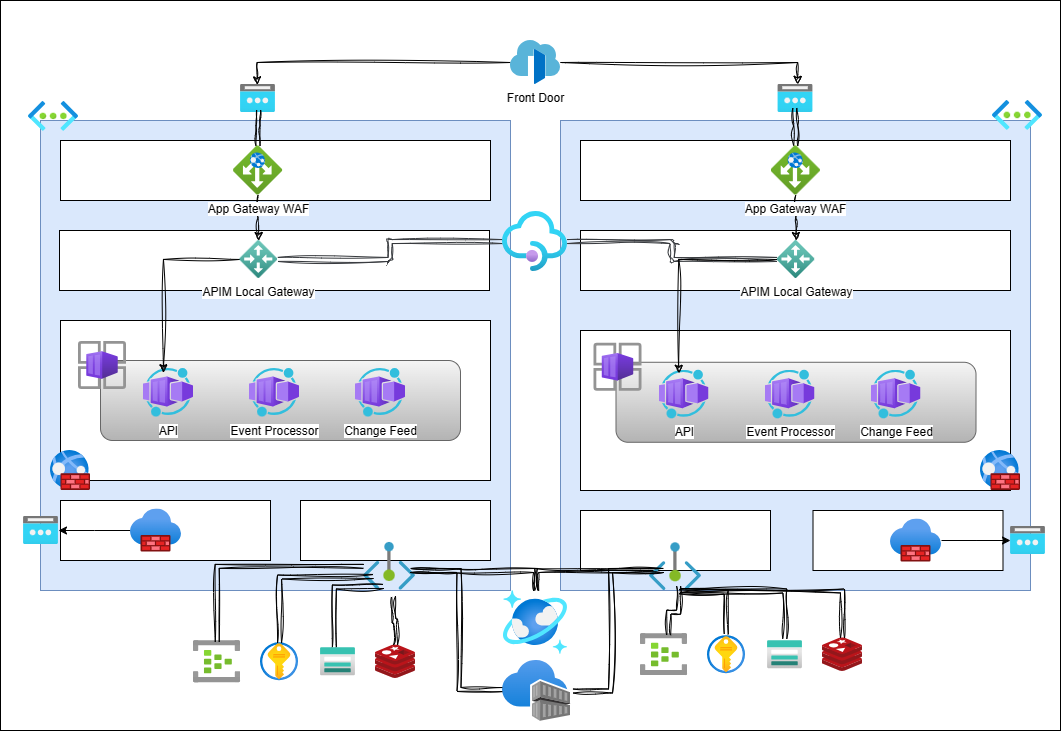

The diagram above was exported from draw.io. Its source (the exported page's mxGraphModel, read from the mxfile embedded in the PNG):
<mxGraphModel dx="1678" dy="940" grid="1" gridSize="10" guides="1" tooltips="1" connect="1" arrows="1" fold="1" page="1" pageScale="1" pageWidth="1100" pageHeight="850" math="0" shadow="0">
  <root>
    <mxCell id="0" />
    <mxCell id="1" parent="0" />
    <mxCell id="lS_c8AQa_Xhj7H-wrKYb-2" value="" style="rounded=0;whiteSpace=wrap;html=1;" vertex="1" parent="1">
      <mxGeometry x="20" y="40" width="1060" height="730" as="geometry" />
    </mxCell>
    <mxCell id="lS_c8AQa_Xhj7H-wrKYb-3" value="" style="whiteSpace=wrap;html=1;aspect=fixed;fillColor=#dae8fc;strokeColor=#6c8ebf;" vertex="1" parent="1">
      <mxGeometry x="60" y="160" width="470" height="470" as="geometry" />
    </mxCell>
    <mxCell id="lS_c8AQa_Xhj7H-wrKYb-5" value="" style="whiteSpace=wrap;html=1;aspect=fixed;fillColor=#dae8fc;strokeColor=#6c8ebf;" vertex="1" parent="1">
      <mxGeometry x="580" y="160" width="470" height="470" as="geometry" />
    </mxCell>
    <mxCell id="lS_c8AQa_Xhj7H-wrKYb-73" style="edgeStyle=orthogonalEdgeStyle;rounded=0;orthogonalLoop=1;jettySize=auto;html=1;entryX=0.478;entryY=0.01;entryDx=0;entryDy=0;entryPerimeter=0;sketch=1;curveFitting=1;jiggle=2;" edge="1" parent="1" source="lS_c8AQa_Xhj7H-wrKYb-6" target="lS_c8AQa_Xhj7H-wrKYb-18">
      <mxGeometry relative="1" as="geometry" />
    </mxCell>
    <mxCell id="lS_c8AQa_Xhj7H-wrKYb-74" style="edgeStyle=orthogonalEdgeStyle;rounded=0;orthogonalLoop=1;jettySize=auto;html=1;entryX=0.563;entryY=-0.007;entryDx=0;entryDy=0;entryPerimeter=0;sketch=1;curveFitting=1;jiggle=2;" edge="1" parent="1" source="lS_c8AQa_Xhj7H-wrKYb-6" target="lS_c8AQa_Xhj7H-wrKYb-19">
      <mxGeometry relative="1" as="geometry" />
    </mxCell>
    <mxCell id="lS_c8AQa_Xhj7H-wrKYb-6" value="Front Door" style="image;sketch=0;aspect=fixed;html=1;points=[];align=center;fontSize=12;image=img/lib/mscae/Front_Doors.svg;" vertex="1" parent="1">
      <mxGeometry x="530" y="80" width="50" height="44" as="geometry" />
    </mxCell>
    <mxCell id="lS_c8AQa_Xhj7H-wrKYb-9" value="" style="rounded=0;whiteSpace=wrap;html=1;" vertex="1" parent="1">
      <mxGeometry x="80" y="180" width="430" height="60" as="geometry" />
    </mxCell>
    <mxCell id="lS_c8AQa_Xhj7H-wrKYb-10" value="" style="rounded=0;whiteSpace=wrap;html=1;" vertex="1" parent="1">
      <mxGeometry x="600" y="180" width="430" height="60" as="geometry" />
    </mxCell>
    <mxCell id="lS_c8AQa_Xhj7H-wrKYb-11" value="" style="rounded=0;whiteSpace=wrap;html=1;" vertex="1" parent="1">
      <mxGeometry x="79" y="270" width="430" height="60" as="geometry" />
    </mxCell>
    <mxCell id="lS_c8AQa_Xhj7H-wrKYb-12" value="" style="rounded=0;whiteSpace=wrap;html=1;" vertex="1" parent="1">
      <mxGeometry x="600" y="270" width="430" height="60" as="geometry" />
    </mxCell>
    <mxCell id="lS_c8AQa_Xhj7H-wrKYb-13" value="" style="rounded=0;whiteSpace=wrap;html=1;" vertex="1" parent="1">
      <mxGeometry x="80" y="360" width="430" height="160" as="geometry" />
    </mxCell>
    <mxCell id="lS_c8AQa_Xhj7H-wrKYb-14" value="" style="rounded=0;whiteSpace=wrap;html=1;" vertex="1" parent="1">
      <mxGeometry x="600" y="370" width="430" height="160" as="geometry" />
    </mxCell>
    <mxCell id="lS_c8AQa_Xhj7H-wrKYb-16" value="" style="rounded=0;whiteSpace=wrap;html=1;" vertex="1" parent="1">
      <mxGeometry x="80" y="540" width="210" height="60" as="geometry" />
    </mxCell>
    <mxCell id="lS_c8AQa_Xhj7H-wrKYb-18" value="" style="image;aspect=fixed;html=1;points=[];align=center;fontSize=12;image=img/lib/azure2/networking/Public_IP_Addresses.svg;" vertex="1" parent="1">
      <mxGeometry x="260" y="124" width="35" height="28" as="geometry" />
    </mxCell>
    <mxCell id="lS_c8AQa_Xhj7H-wrKYb-19" value="" style="image;aspect=fixed;html=1;points=[];align=center;fontSize=12;image=img/lib/azure2/networking/Public_IP_Addresses.svg;" vertex="1" parent="1">
      <mxGeometry x="797.5" y="124" width="35" height="28" as="geometry" />
    </mxCell>
    <mxCell id="lS_c8AQa_Xhj7H-wrKYb-20" value="" style="image;aspect=fixed;html=1;points=[];align=center;fontSize=12;image=img/lib/azure2/networking/Web_Application_Firewall_Policies_WAF.svg;" vertex="1" parent="1">
      <mxGeometry x="70" y="490" width="40" height="40" as="geometry" />
    </mxCell>
    <mxCell id="lS_c8AQa_Xhj7H-wrKYb-21" value="" style="image;aspect=fixed;html=1;points=[];align=center;fontSize=12;image=img/lib/azure2/networking/Web_Application_Firewall_Policies_WAF.svg;" vertex="1" parent="1">
      <mxGeometry x="1000" y="490" width="40" height="40" as="geometry" />
    </mxCell>
    <mxCell id="lS_c8AQa_Xhj7H-wrKYb-22" value="" style="rounded=0;whiteSpace=wrap;html=1;" vertex="1" parent="1">
      <mxGeometry x="320" y="540" width="190" height="60" as="geometry" />
    </mxCell>
    <mxCell id="lS_c8AQa_Xhj7H-wrKYb-24" value="" style="rounded=0;whiteSpace=wrap;html=1;" vertex="1" parent="1">
      <mxGeometry x="600" y="550" width="190" height="60" as="geometry" />
    </mxCell>
    <mxCell id="lS_c8AQa_Xhj7H-wrKYb-25" value="" style="rounded=0;whiteSpace=wrap;html=1;" vertex="1" parent="1">
      <mxGeometry x="832.5" y="550" width="190" height="60" as="geometry" />
    </mxCell>
    <mxCell id="lS_c8AQa_Xhj7H-wrKYb-26" value="" style="image;aspect=fixed;html=1;points=[];align=center;fontSize=12;image=img/lib/azure2/networking/Virtual_Networks.svg;" vertex="1" parent="1">
      <mxGeometry x="48" y="141" width="50" height="29.85" as="geometry" />
    </mxCell>
    <mxCell id="lS_c8AQa_Xhj7H-wrKYb-27" value="" style="image;aspect=fixed;html=1;points=[];align=center;fontSize=12;image=img/lib/azure2/networking/Virtual_Networks.svg;" vertex="1" parent="1">
      <mxGeometry x="1012" y="140" width="50" height="29.85" as="geometry" />
    </mxCell>
    <mxCell id="lS_c8AQa_Xhj7H-wrKYb-28" value="" style="image;aspect=fixed;html=1;points=[];align=center;fontSize=12;image=img/lib/azure2/security/Key_Vaults.svg;" vertex="1" parent="1">
      <mxGeometry x="280" y="682.2" width="38" height="38" as="geometry" />
    </mxCell>
    <mxCell id="lS_c8AQa_Xhj7H-wrKYb-30" value="" style="image;aspect=fixed;html=1;points=[];align=center;fontSize=12;image=img/lib/azure2/storage/Storage_Accounts.svg;" vertex="1" parent="1">
      <mxGeometry x="340" y="687.2" width="35" height="28" as="geometry" />
    </mxCell>
    <mxCell id="lS_c8AQa_Xhj7H-wrKYb-31" value="" style="image;aspect=fixed;html=1;points=[];align=center;fontSize=12;image=img/lib/azure2/networking/Public_IP_Addresses.svg;" vertex="1" parent="1">
      <mxGeometry x="43" y="556" width="35" height="28" as="geometry" />
    </mxCell>
    <mxCell id="lS_c8AQa_Xhj7H-wrKYb-32" value="" style="image;aspect=fixed;html=1;points=[];align=center;fontSize=12;image=img/lib/azure2/networking/Public_IP_Addresses.svg;" vertex="1" parent="1">
      <mxGeometry x="1030" y="566" width="35" height="28" as="geometry" />
    </mxCell>
    <mxCell id="lS_c8AQa_Xhj7H-wrKYb-36" value="" style="edgeStyle=orthogonalEdgeStyle;rounded=0;orthogonalLoop=1;jettySize=auto;html=1;" edge="1" parent="1" source="lS_c8AQa_Xhj7H-wrKYb-33" target="lS_c8AQa_Xhj7H-wrKYb-31">
      <mxGeometry relative="1" as="geometry" />
    </mxCell>
    <mxCell id="lS_c8AQa_Xhj7H-wrKYb-33" value="" style="image;aspect=fixed;html=1;points=[];align=center;fontSize=12;image=img/lib/azure2/networking/Firewalls.svg;" vertex="1" parent="1">
      <mxGeometry x="150" y="548.45" width="51" height="43.1" as="geometry" />
    </mxCell>
    <mxCell id="lS_c8AQa_Xhj7H-wrKYb-35" value="" style="edgeStyle=orthogonalEdgeStyle;rounded=0;orthogonalLoop=1;jettySize=auto;html=1;" edge="1" parent="1" source="lS_c8AQa_Xhj7H-wrKYb-34" target="lS_c8AQa_Xhj7H-wrKYb-32">
      <mxGeometry relative="1" as="geometry" />
    </mxCell>
    <mxCell id="lS_c8AQa_Xhj7H-wrKYb-34" value="" style="image;aspect=fixed;html=1;points=[];align=center;fontSize=12;image=img/lib/azure2/networking/Firewalls.svg;" vertex="1" parent="1">
      <mxGeometry x="910" y="558.45" width="51" height="43.1" as="geometry" />
    </mxCell>
    <mxCell id="lS_c8AQa_Xhj7H-wrKYb-37" value="" style="image;aspect=fixed;html=1;points=[];align=center;fontSize=12;image=img/lib/azure2/databases/Azure_Cosmos_DB.svg;" vertex="1" parent="1">
      <mxGeometry x="523" y="630" width="64" height="64" as="geometry" />
    </mxCell>
    <mxCell id="lS_c8AQa_Xhj7H-wrKYb-38" value="" style="image;sketch=0;aspect=fixed;html=1;points=[];align=center;fontSize=12;image=img/lib/mscae/Cache_Redis_Product.svg;" vertex="1" parent="1">
      <mxGeometry x="395" y="684.4" width="40" height="33.6" as="geometry" />
    </mxCell>
    <mxCell id="lS_c8AQa_Xhj7H-wrKYb-39" value="" style="image;aspect=fixed;html=1;points=[];align=center;fontSize=12;image=img/lib/azure2/iot/Event_Hubs.svg;" vertex="1" parent="1">
      <mxGeometry x="213" y="680.1500000000001" width="47" height="42.09" as="geometry" />
    </mxCell>
    <mxCell id="lS_c8AQa_Xhj7H-wrKYb-44" value="" style="rounded=1;whiteSpace=wrap;html=1;fillColor=#f5f5f5;gradientColor=#b3b3b3;strokeColor=#666666;" vertex="1" parent="1">
      <mxGeometry x="120" y="400" width="360" height="80" as="geometry" />
    </mxCell>
    <mxCell id="lS_c8AQa_Xhj7H-wrKYb-40" value="" style="image;aspect=fixed;html=1;points=[];align=center;fontSize=12;image=img/lib/azure2/other/Container_App_Environments.svg;" vertex="1" parent="1">
      <mxGeometry x="98" y="381" width="48" height="48" as="geometry" />
    </mxCell>
    <mxCell id="lS_c8AQa_Xhj7H-wrKYb-45" value="API" style="image;aspect=fixed;html=1;points=[];align=center;fontSize=12;image=img/lib/azure2/other/Worker_Container_App.svg;" vertex="1" parent="1">
      <mxGeometry x="163" y="408" width="50" height="48.53" as="geometry" />
    </mxCell>
    <mxCell id="lS_c8AQa_Xhj7H-wrKYb-46" value="Event Processor" style="image;aspect=fixed;html=1;points=[];align=center;fontSize=12;image=img/lib/azure2/other/Worker_Container_App.svg;" vertex="1" parent="1">
      <mxGeometry x="269" y="408" width="50" height="48.53" as="geometry" />
    </mxCell>
    <mxCell id="lS_c8AQa_Xhj7H-wrKYb-47" value="Change Feed" style="image;aspect=fixed;html=1;points=[];align=center;fontSize=12;image=img/lib/azure2/other/Worker_Container_App.svg;" vertex="1" parent="1">
      <mxGeometry x="375" y="408" width="50" height="48.53" as="geometry" />
    </mxCell>
    <mxCell id="lS_c8AQa_Xhj7H-wrKYb-69" style="edgeStyle=orthogonalEdgeStyle;rounded=1;orthogonalLoop=1;jettySize=auto;html=1;shape=link;shadow=0;sketch=1;curveFitting=1;jiggle=2;fillColor=#eeeeee;strokeColor=#36393d;" edge="1" parent="1" source="lS_c8AQa_Xhj7H-wrKYb-48" target="lS_c8AQa_Xhj7H-wrKYb-65">
      <mxGeometry relative="1" as="geometry" />
    </mxCell>
    <mxCell id="lS_c8AQa_Xhj7H-wrKYb-70" style="edgeStyle=orthogonalEdgeStyle;rounded=1;orthogonalLoop=1;jettySize=auto;html=1;fillColor=#eeeeee;strokeColor=#36393d;sketch=1;curveFitting=1;jiggle=2;shape=link;" edge="1" parent="1" source="lS_c8AQa_Xhj7H-wrKYb-48" target="lS_c8AQa_Xhj7H-wrKYb-66">
      <mxGeometry relative="1" as="geometry" />
    </mxCell>
    <mxCell id="lS_c8AQa_Xhj7H-wrKYb-48" value="" style="image;aspect=fixed;html=1;points=[];align=center;fontSize=12;image=img/lib/azure2/app_services/API_Management_Services.svg;" vertex="1" parent="1">
      <mxGeometry x="522" y="251" width="65" height="60" as="geometry" />
    </mxCell>
    <mxCell id="lS_c8AQa_Xhj7H-wrKYb-49" value="" style="image;aspect=fixed;html=1;points=[];align=center;fontSize=12;image=img/lib/azure2/containers/Container_Registries.svg;" vertex="1" parent="1">
      <mxGeometry x="522" y="700" width="68" height="61" as="geometry" />
    </mxCell>
    <mxCell id="lS_c8AQa_Xhj7H-wrKYb-71" style="edgeStyle=orthogonalEdgeStyle;rounded=0;orthogonalLoop=1;jettySize=auto;html=1;entryX=0.518;entryY=0.912;entryDx=0;entryDy=0;entryPerimeter=0;shape=link;sketch=1;curveFitting=1;jiggle=2;" edge="1" parent="1" source="lS_c8AQa_Xhj7H-wrKYb-52" target="lS_c8AQa_Xhj7H-wrKYb-18">
      <mxGeometry relative="1" as="geometry" />
    </mxCell>
    <mxCell id="lS_c8AQa_Xhj7H-wrKYb-75" style="edgeStyle=orthogonalEdgeStyle;rounded=0;orthogonalLoop=1;jettySize=auto;html=1;sketch=1;curveFitting=1;jiggle=2;" edge="1" parent="1" source="lS_c8AQa_Xhj7H-wrKYb-52" target="lS_c8AQa_Xhj7H-wrKYb-65">
      <mxGeometry relative="1" as="geometry" />
    </mxCell>
    <mxCell id="lS_c8AQa_Xhj7H-wrKYb-52" value="App Gateway WAF" style="image;aspect=fixed;html=1;points=[];align=center;fontSize=12;image=img/lib/azure2/networking/Application_Gateways.svg;" vertex="1" parent="1">
      <mxGeometry x="252.75" y="185.25" width="49.5" height="49.5" as="geometry" />
    </mxCell>
    <mxCell id="lS_c8AQa_Xhj7H-wrKYb-72" style="edgeStyle=orthogonalEdgeStyle;rounded=0;orthogonalLoop=1;jettySize=auto;html=1;entryX=0.481;entryY=0.844;entryDx=0;entryDy=0;entryPerimeter=0;shape=link;sketch=1;curveFitting=1;jiggle=2;" edge="1" parent="1" source="lS_c8AQa_Xhj7H-wrKYb-53" target="lS_c8AQa_Xhj7H-wrKYb-19">
      <mxGeometry relative="1" as="geometry" />
    </mxCell>
    <mxCell id="lS_c8AQa_Xhj7H-wrKYb-76" style="edgeStyle=orthogonalEdgeStyle;rounded=0;orthogonalLoop=1;jettySize=auto;html=1;sketch=1;curveFitting=1;jiggle=2;" edge="1" parent="1" source="lS_c8AQa_Xhj7H-wrKYb-53" target="lS_c8AQa_Xhj7H-wrKYb-66">
      <mxGeometry relative="1" as="geometry" />
    </mxCell>
    <mxCell id="lS_c8AQa_Xhj7H-wrKYb-53" value="App Gateway WAF" style="image;aspect=fixed;html=1;points=[];align=center;fontSize=12;image=img/lib/azure2/networking/Application_Gateways.svg;" vertex="1" parent="1">
      <mxGeometry x="790.5" y="185.25" width="49.5" height="49.5" as="geometry" />
    </mxCell>
    <mxCell id="lS_c8AQa_Xhj7H-wrKYb-54" value="" style="image;aspect=fixed;html=1;points=[];align=center;fontSize=12;image=img/lib/azure2/security/Key_Vaults.svg;" vertex="1" parent="1">
      <mxGeometry x="727" y="675.1600000000001" width="38" height="38" as="geometry" />
    </mxCell>
    <mxCell id="lS_c8AQa_Xhj7H-wrKYb-55" value="" style="image;aspect=fixed;html=1;points=[];align=center;fontSize=12;image=img/lib/azure2/storage/Storage_Accounts.svg;" vertex="1" parent="1">
      <mxGeometry x="787" y="680.1600000000001" width="35" height="28" as="geometry" />
    </mxCell>
    <mxCell id="lS_c8AQa_Xhj7H-wrKYb-56" value="" style="image;sketch=0;aspect=fixed;html=1;points=[];align=center;fontSize=12;image=img/lib/mscae/Cache_Redis_Product.svg;" vertex="1" parent="1">
      <mxGeometry x="842" y="677.36" width="40" height="33.6" as="geometry" />
    </mxCell>
    <mxCell id="lS_c8AQa_Xhj7H-wrKYb-57" value="" style="image;aspect=fixed;html=1;points=[];align=center;fontSize=12;image=img/lib/azure2/iot/Event_Hubs.svg;" vertex="1" parent="1">
      <mxGeometry x="660" y="673.1100000000001" width="47" height="42.09" as="geometry" />
    </mxCell>
    <mxCell id="lS_c8AQa_Xhj7H-wrKYb-58" value="" style="rounded=1;whiteSpace=wrap;html=1;fillColor=#f5f5f5;gradientColor=#b3b3b3;strokeColor=#666666;" vertex="1" parent="1">
      <mxGeometry x="635.5" y="401.77" width="360" height="80" as="geometry" />
    </mxCell>
    <mxCell id="lS_c8AQa_Xhj7H-wrKYb-59" value="" style="image;aspect=fixed;html=1;points=[];align=center;fontSize=12;image=img/lib/azure2/other/Container_App_Environments.svg;" vertex="1" parent="1">
      <mxGeometry x="613.5" y="382.77" width="48" height="48" as="geometry" />
    </mxCell>
    <mxCell id="lS_c8AQa_Xhj7H-wrKYb-60" value="API" style="image;aspect=fixed;html=1;points=[];align=center;fontSize=12;image=img/lib/azure2/other/Worker_Container_App.svg;" vertex="1" parent="1">
      <mxGeometry x="678.5" y="409.77" width="50" height="48.53" as="geometry" />
    </mxCell>
    <mxCell id="lS_c8AQa_Xhj7H-wrKYb-61" value="Event Processor" style="image;aspect=fixed;html=1;points=[];align=center;fontSize=12;image=img/lib/azure2/other/Worker_Container_App.svg;" vertex="1" parent="1">
      <mxGeometry x="784.5" y="409.77" width="50" height="48.53" as="geometry" />
    </mxCell>
    <mxCell id="lS_c8AQa_Xhj7H-wrKYb-62" value="Change Feed" style="image;aspect=fixed;html=1;points=[];align=center;fontSize=12;image=img/lib/azure2/other/Worker_Container_App.svg;" vertex="1" parent="1">
      <mxGeometry x="890.5" y="409.77" width="50" height="48.53" as="geometry" />
    </mxCell>
    <mxCell id="lS_c8AQa_Xhj7H-wrKYb-79" style="edgeStyle=orthogonalEdgeStyle;rounded=0;orthogonalLoop=1;jettySize=auto;html=1;entryX=0.505;entryY=0.03;entryDx=0;entryDy=0;entryPerimeter=0;strokeColor=default;sketch=1;curveFitting=1;jiggle=2;shape=link;" edge="1" parent="1" source="lS_c8AQa_Xhj7H-wrKYb-63" target="lS_c8AQa_Xhj7H-wrKYb-39">
      <mxGeometry relative="1" as="geometry" />
    </mxCell>
    <mxCell id="lS_c8AQa_Xhj7H-wrKYb-63" value="" style="image;aspect=fixed;html=1;points=[];align=center;fontSize=12;image=img/lib/azure2/networking/Private_Endpoint.svg;" vertex="1" parent="1">
      <mxGeometry x="383" y="582" width="52" height="47.67" as="geometry" />
    </mxCell>
    <mxCell id="lS_c8AQa_Xhj7H-wrKYb-64" value="" style="image;aspect=fixed;html=1;points=[];align=center;fontSize=12;image=img/lib/azure2/networking/Private_Endpoint.svg;" vertex="1" parent="1">
      <mxGeometry x="669" y="582.33" width="52" height="47.67" as="geometry" />
    </mxCell>
    <mxCell id="lS_c8AQa_Xhj7H-wrKYb-78" style="edgeStyle=orthogonalEdgeStyle;rounded=0;orthogonalLoop=1;jettySize=auto;html=1;entryX=0.398;entryY=0.09;entryDx=0;entryDy=0;entryPerimeter=0;sketch=1;curveFitting=1;jiggle=2;" edge="1" parent="1" source="lS_c8AQa_Xhj7H-wrKYb-65" target="lS_c8AQa_Xhj7H-wrKYb-45">
      <mxGeometry relative="1" as="geometry" />
    </mxCell>
    <mxCell id="lS_c8AQa_Xhj7H-wrKYb-65" value="APIM Local Gateway" style="image;aspect=fixed;html=1;points=[];align=center;fontSize=12;image=img/lib/azure2/other/Local_Network_Gateways.svg;" vertex="1" parent="1">
      <mxGeometry x="259.25" y="280" width="38" height="38" as="geometry" />
    </mxCell>
    <mxCell id="lS_c8AQa_Xhj7H-wrKYb-77" style="edgeStyle=orthogonalEdgeStyle;rounded=0;orthogonalLoop=1;jettySize=auto;html=1;entryX=0.393;entryY=0.064;entryDx=0;entryDy=0;entryPerimeter=0;sketch=1;curveFitting=1;jiggle=2;" edge="1" parent="1" source="lS_c8AQa_Xhj7H-wrKYb-66" target="lS_c8AQa_Xhj7H-wrKYb-60">
      <mxGeometry relative="1" as="geometry" />
    </mxCell>
    <mxCell id="lS_c8AQa_Xhj7H-wrKYb-66" value="APIM Local Gateway" style="image;aspect=fixed;html=1;points=[];align=center;fontSize=12;image=img/lib/azure2/other/Local_Network_Gateways.svg;" vertex="1" parent="1">
      <mxGeometry x="796.5" y="280" width="38" height="38" as="geometry" />
    </mxCell>
    <mxCell id="lS_c8AQa_Xhj7H-wrKYb-81" style="edgeStyle=orthogonalEdgeStyle;rounded=0;orthogonalLoop=1;jettySize=auto;html=1;strokeColor=default;sketch=1;curveFitting=1;jiggle=2;shape=link;" edge="1" parent="1" target="lS_c8AQa_Xhj7H-wrKYb-28">
      <mxGeometry relative="1" as="geometry">
        <mxPoint x="393" y="616" as="sourcePoint" />
        <mxPoint x="247" y="691" as="targetPoint" />
      </mxGeometry>
    </mxCell>
    <mxCell id="lS_c8AQa_Xhj7H-wrKYb-82" style="edgeStyle=orthogonalEdgeStyle;rounded=0;orthogonalLoop=1;jettySize=auto;html=1;entryX=0.396;entryY=-0.019;entryDx=0;entryDy=0;entryPerimeter=0;strokeColor=default;sketch=1;curveFitting=1;jiggle=2;shape=link;" edge="1" parent="1" target="lS_c8AQa_Xhj7H-wrKYb-30">
      <mxGeometry relative="1" as="geometry">
        <mxPoint x="403" y="626" as="sourcePoint" />
        <mxPoint x="257" y="701" as="targetPoint" />
      </mxGeometry>
    </mxCell>
    <mxCell id="lS_c8AQa_Xhj7H-wrKYb-83" style="edgeStyle=orthogonalEdgeStyle;rounded=0;orthogonalLoop=1;jettySize=auto;html=1;strokeColor=default;sketch=1;curveFitting=1;jiggle=2;shape=link;" edge="1" parent="1" target="lS_c8AQa_Xhj7H-wrKYb-38">
      <mxGeometry relative="1" as="geometry">
        <mxPoint x="413" y="636" as="sourcePoint" />
        <mxPoint x="267" y="711" as="targetPoint" />
      </mxGeometry>
    </mxCell>
    <mxCell id="lS_c8AQa_Xhj7H-wrKYb-84" style="edgeStyle=orthogonalEdgeStyle;rounded=0;orthogonalLoop=1;jettySize=auto;html=1;entryX=0.599;entryY=0.039;entryDx=0;entryDy=0;entryPerimeter=0;strokeColor=default;sketch=1;curveFitting=1;jiggle=2;shape=link;exitX=0.56;exitY=0.91;exitDx=0;exitDy=0;exitPerimeter=0;" edge="1" parent="1" source="lS_c8AQa_Xhj7H-wrKYb-64" target="lS_c8AQa_Xhj7H-wrKYb-57">
      <mxGeometry relative="1" as="geometry">
        <mxPoint x="776.5" y="656.66" as="sourcePoint" />
        <mxPoint x="630.5" y="731.66" as="targetPoint" />
      </mxGeometry>
    </mxCell>
    <mxCell id="lS_c8AQa_Xhj7H-wrKYb-85" style="edgeStyle=orthogonalEdgeStyle;rounded=0;orthogonalLoop=1;jettySize=auto;html=1;entryX=0.494;entryY=-0.036;entryDx=0;entryDy=0;entryPerimeter=0;strokeColor=default;sketch=1;curveFitting=1;jiggle=2;shape=link;exitX=0.56;exitY=0.91;exitDx=0;exitDy=0;exitPerimeter=0;" edge="1" parent="1" target="lS_c8AQa_Xhj7H-wrKYb-54">
      <mxGeometry relative="1" as="geometry">
        <mxPoint x="698.5" y="631.16" as="sourcePoint" />
        <mxPoint x="688.5" y="680.16" as="targetPoint" />
      </mxGeometry>
    </mxCell>
    <mxCell id="lS_c8AQa_Xhj7H-wrKYb-86" style="edgeStyle=orthogonalEdgeStyle;rounded=0;orthogonalLoop=1;jettySize=auto;html=1;entryX=0.495;entryY=-0.074;entryDx=0;entryDy=0;entryPerimeter=0;strokeColor=default;sketch=1;curveFitting=1;jiggle=2;shape=link;" edge="1" parent="1" target="lS_c8AQa_Xhj7H-wrKYb-55">
      <mxGeometry relative="1" as="geometry">
        <mxPoint x="700" y="630" as="sourcePoint" />
        <mxPoint x="708" y="695" as="targetPoint" />
      </mxGeometry>
    </mxCell>
    <mxCell id="lS_c8AQa_Xhj7H-wrKYb-88" style="edgeStyle=orthogonalEdgeStyle;rounded=0;orthogonalLoop=1;jettySize=auto;html=1;strokeColor=default;sketch=1;curveFitting=1;jiggle=2;shape=link;" edge="1" parent="1" target="lS_c8AQa_Xhj7H-wrKYb-56">
      <mxGeometry relative="1" as="geometry">
        <mxPoint x="700" y="630" as="sourcePoint" />
        <mxPoint x="728" y="715" as="targetPoint" />
      </mxGeometry>
    </mxCell>
    <mxCell id="lS_c8AQa_Xhj7H-wrKYb-89" style="edgeStyle=orthogonalEdgeStyle;rounded=0;orthogonalLoop=1;jettySize=auto;html=1;entryX=1.036;entryY=0.5;entryDx=0;entryDy=0;entryPerimeter=0;strokeColor=default;sketch=1;curveFitting=1;jiggle=2;shape=link;" edge="1" parent="1" target="lS_c8AQa_Xhj7H-wrKYb-49">
      <mxGeometry relative="1" as="geometry">
        <mxPoint x="680" y="610" as="sourcePoint" />
        <mxPoint x="738" y="725" as="targetPoint" />
        <Array as="points">
          <mxPoint x="630" y="610" />
          <mxPoint x="630" y="731" />
        </Array>
      </mxGeometry>
    </mxCell>
    <mxCell id="lS_c8AQa_Xhj7H-wrKYb-90" style="edgeStyle=orthogonalEdgeStyle;rounded=0;orthogonalLoop=1;jettySize=auto;html=1;entryX=-0.001;entryY=0.476;entryDx=0;entryDy=0;entryPerimeter=0;strokeColor=default;sketch=1;curveFitting=1;jiggle=2;shape=link;exitX=0.904;exitY=0.587;exitDx=0;exitDy=0;exitPerimeter=0;" edge="1" parent="1" source="lS_c8AQa_Xhj7H-wrKYb-63" target="lS_c8AQa_Xhj7H-wrKYb-49">
      <mxGeometry relative="1" as="geometry">
        <mxPoint x="758" y="686" as="sourcePoint" />
        <mxPoint x="748" y="735" as="targetPoint" />
      </mxGeometry>
    </mxCell>
    <mxCell id="lS_c8AQa_Xhj7H-wrKYb-91" style="edgeStyle=orthogonalEdgeStyle;rounded=0;orthogonalLoop=1;jettySize=auto;html=1;strokeColor=default;sketch=1;curveFitting=1;jiggle=2;shape=link;" edge="1" parent="1" target="lS_c8AQa_Xhj7H-wrKYb-37">
      <mxGeometry relative="1" as="geometry">
        <mxPoint x="430" y="610" as="sourcePoint" />
        <mxPoint x="758" y="745" as="targetPoint" />
      </mxGeometry>
    </mxCell>
    <mxCell id="lS_c8AQa_Xhj7H-wrKYb-92" style="edgeStyle=orthogonalEdgeStyle;rounded=0;orthogonalLoop=1;jettySize=auto;html=1;entryX=0.519;entryY=0;entryDx=0;entryDy=0;entryPerimeter=0;strokeColor=default;sketch=1;curveFitting=1;jiggle=2;shape=link;" edge="1" parent="1" target="lS_c8AQa_Xhj7H-wrKYb-37">
      <mxGeometry relative="1" as="geometry">
        <mxPoint x="683" y="610" as="sourcePoint" />
        <mxPoint x="768" y="755" as="targetPoint" />
      </mxGeometry>
    </mxCell>
  </root>
</mxGraphModel>